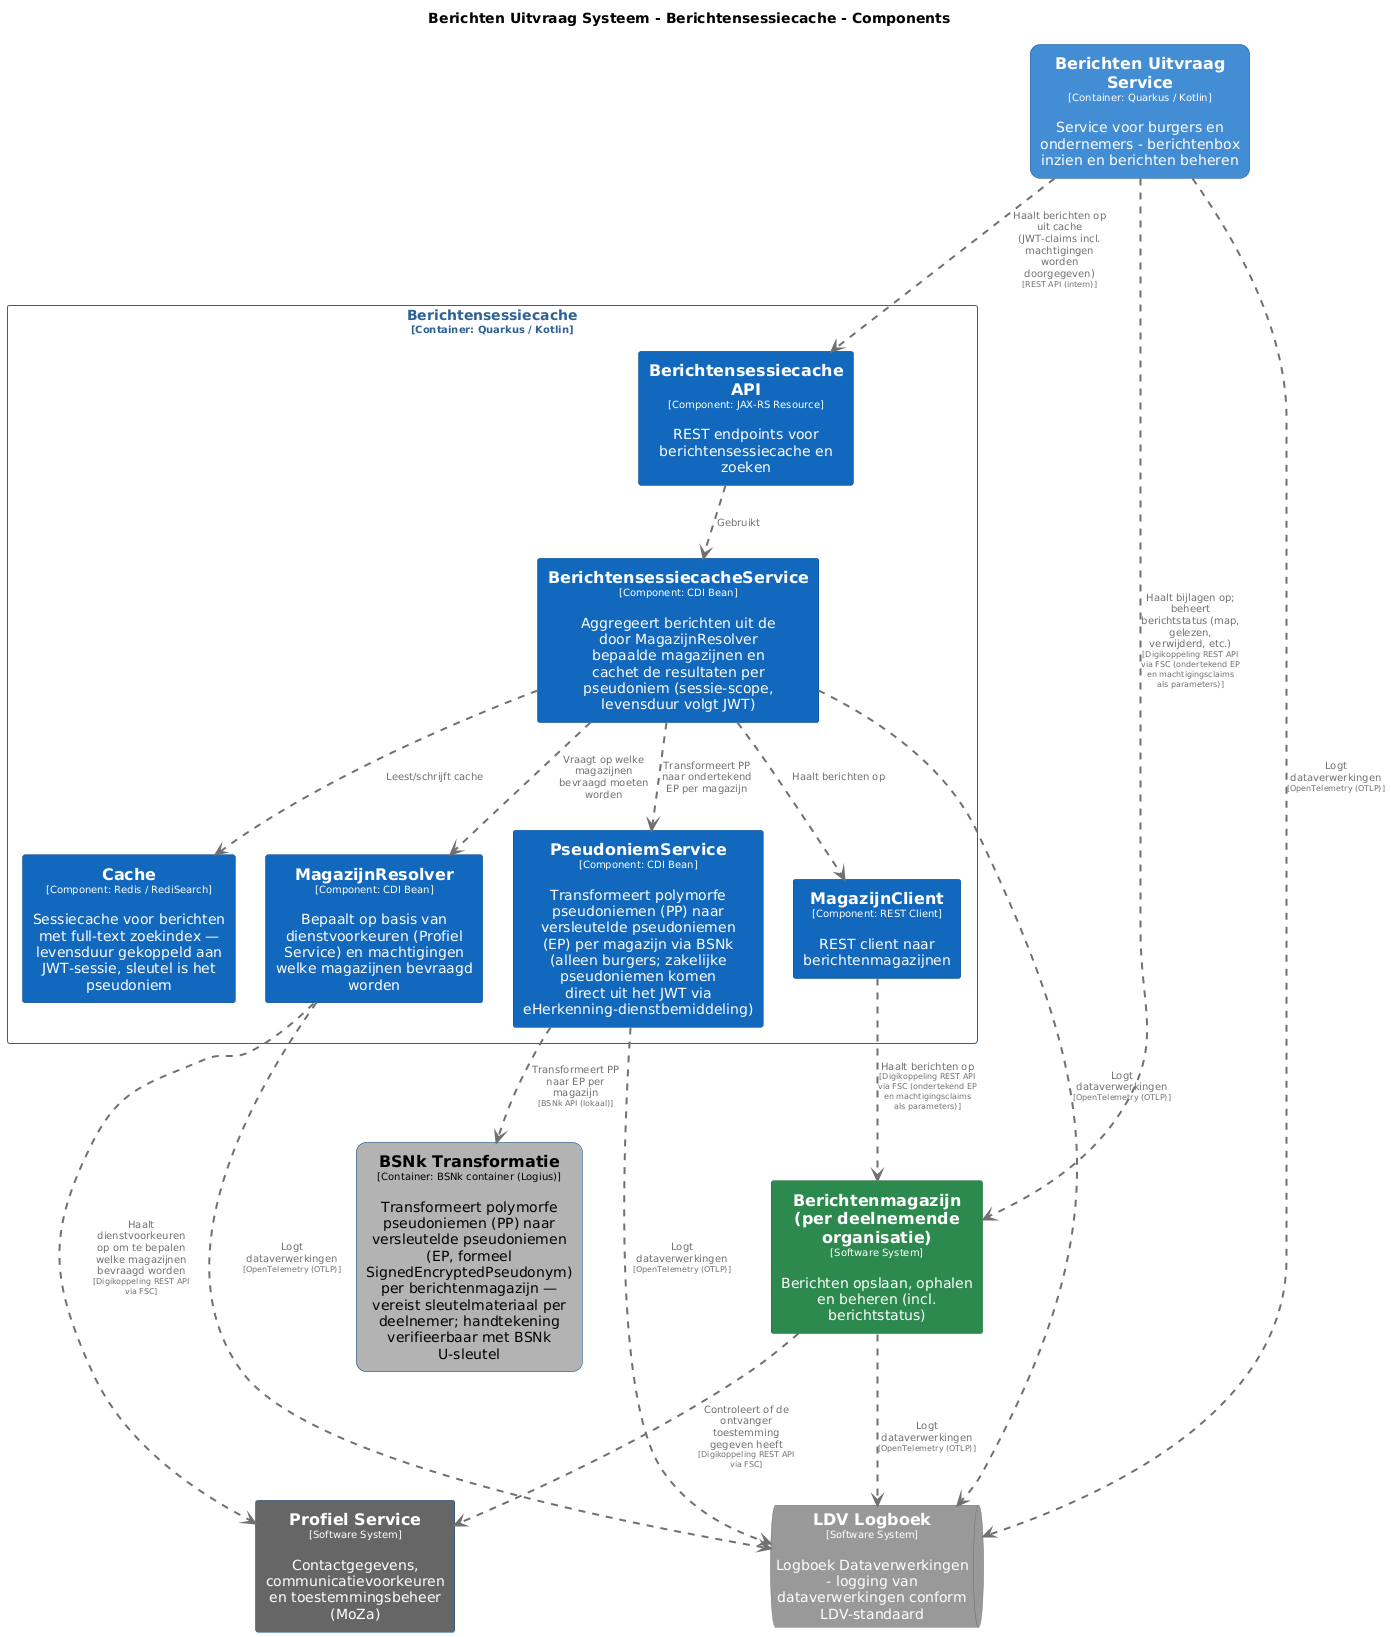

The diagram above was rendered by PlantUML. Its source (embedded in the PNG):
@startuml
set separator none
title Berichten Uitvraag Systeem - Berichtensessiecache - Components

top to bottom direction
skinparam ranksep 60
skinparam nodesep 30

skinparam {
  arrowFontSize 10
  defaultTextAlignment center
  wrapWidth 200
  maxMessageSize 100
}

hide stereotype

skinparam rectangle<<BerichtenUitvraagSysteem.BSNkTransformatie>> {
  BackgroundColor #b3b3b3
  FontColor #000000
  BorderColor #0b4884
  roundCorner 20
  shadowing false
}
skinparam rectangle<<BerichtenUitvraagSysteem.BerichtenUitvraagService>> {
  BackgroundColor #438dd5
  FontColor #ffffff
  BorderColor #2e6295
  roundCorner 20
  shadowing false
}
skinparam rectangle<<Berichtenmagazijnperdeelnemendeorganisatie>> {
  BackgroundColor #2d8a4e
  FontColor #ffffff
  BorderColor #1e6b38
  shadowing false
}
skinparam rectangle<<BerichtenUitvraagSysteem.Berichtensessiecache.BerichtensessiecacheAPI>> {
  BackgroundColor #1168bd
  FontColor #ffffff
  BorderColor #0b4884
  shadowing false
}
skinparam rectangle<<BerichtenUitvraagSysteem.Berichtensessiecache.BerichtensessiecacheService>> {
  BackgroundColor #1168bd
  FontColor #ffffff
  BorderColor #0b4884
  shadowing false
}
skinparam rectangle<<BerichtenUitvraagSysteem.Berichtensessiecache.Cache>> {
  BackgroundColor #1168bd
  FontColor #ffffff
  BorderColor #0b4884
  shadowing false
}
skinparam queue<<LDVLogboek>> {
  BackgroundColor #999999
  FontColor #ffffff
  BorderColor #6b6b6b
  shadowing false
}
skinparam rectangle<<BerichtenUitvraagSysteem.Berichtensessiecache.MagazijnClient>> {
  BackgroundColor #1168bd
  FontColor #ffffff
  BorderColor #0b4884
  shadowing false
}
skinparam rectangle<<BerichtenUitvraagSysteem.Berichtensessiecache.MagazijnResolver>> {
  BackgroundColor #1168bd
  FontColor #ffffff
  BorderColor #0b4884
  shadowing false
}
skinparam rectangle<<ProfielService>> {
  BackgroundColor #666666
  FontColor #ffffff
  BorderColor #0b4884
  shadowing false
}
skinparam rectangle<<BerichtenUitvraagSysteem.Berichtensessiecache.PseudoniemService>> {
  BackgroundColor #1168bd
  FontColor #ffffff
  BorderColor #0b4884
  shadowing false
}
skinparam rectangle<<BerichtenUitvraagSysteem.Berichtensessiecache>> {
  BorderColor #2e6295
  FontColor #2e6295
  shadowing false
}

rectangle "==Profiel Service\n<size:10>[Software System]</size>\n\nContactgegevens, communicatievoorkeuren en toestemmingsbeheer (MoZa)" <<ProfielService>> as ProfielService
rectangle "==Berichtenmagazijn (per deelnemende organisatie)\n<size:10>[Software System]</size>\n\nBerichten opslaan, ophalen en beheren (incl. berichtstatus)" <<Berichtenmagazijnperdeelnemendeorganisatie>> as Berichtenmagazijnperdeelnemendeorganisatie
rectangle "==Berichten Uitvraag Service\n<size:10>[Container: Quarkus / Kotlin]</size>\n\nService voor burgers en ondernemers - berichtenbox inzien en berichten beheren" <<BerichtenUitvraagSysteem.BerichtenUitvraagService>> as BerichtenUitvraagSysteem.BerichtenUitvraagService
rectangle "==BSNk Transformatie\n<size:10>[Container: BSNk container (Logius)]</size>\n\nTransformeert polymorfe pseudoniemen (PP) naar versleutelde pseudoniemen (EP, formeel SignedEncryptedPseudonym) per berichtenmagazijn — vereist sleutelmateriaal per deelnemer; handtekening verifieerbaar met BSNk U-sleutel" <<BerichtenUitvraagSysteem.BSNkTransformatie>> as BerichtenUitvraagSysteem.BSNkTransformatie
queue "==LDV Logboek\n<size:10>[Software System]</size>\n\nLogboek Dataverwerkingen - logging van dataverwerkingen conform LDV-standaard" <<LDVLogboek>> as LDVLogboek

rectangle "Berichtensessiecache\n<size:10>[Container: Quarkus / Kotlin]</size>" <<BerichtenUitvraagSysteem.Berichtensessiecache>> {
  rectangle "==Berichtensessiecache API\n<size:10>[Component: JAX-RS Resource]</size>\n\nREST endpoints voor berichtensessiecache en zoeken" <<BerichtenUitvraagSysteem.Berichtensessiecache.BerichtensessiecacheAPI>> as BerichtenUitvraagSysteem.Berichtensessiecache.BerichtensessiecacheAPI
  rectangle "==MagazijnResolver\n<size:10>[Component: CDI Bean]</size>\n\nBepaalt op basis van dienstvoorkeuren (Profiel Service) en machtigingen welke magazijnen bevraagd worden" <<BerichtenUitvraagSysteem.Berichtensessiecache.MagazijnResolver>> as BerichtenUitvraagSysteem.Berichtensessiecache.MagazijnResolver
  rectangle "==PseudoniemService\n<size:10>[Component: CDI Bean]</size>\n\nTransformeert polymorfe pseudoniemen (PP) naar versleutelde pseudoniemen (EP) per magazijn via BSNk (alleen burgers; zakelijke pseudoniemen komen direct uit het JWT via eHerkenning-dienstbemiddeling)" <<BerichtenUitvraagSysteem.Berichtensessiecache.PseudoniemService>> as BerichtenUitvraagSysteem.Berichtensessiecache.PseudoniemService
  rectangle "==BerichtensessiecacheService\n<size:10>[Component: CDI Bean]</size>\n\nAggregeert berichten uit de door MagazijnResolver bepaalde magazijnen en cachet de resultaten per pseudoniem (sessie-scope, levensduur volgt JWT)" <<BerichtenUitvraagSysteem.Berichtensessiecache.BerichtensessiecacheService>> as BerichtenUitvraagSysteem.Berichtensessiecache.BerichtensessiecacheService
  rectangle "==Cache\n<size:10>[Component: Redis / RediSearch]</size>\n\nSessiecache voor berichten met full-text zoekindex — levensduur gekoppeld aan JWT-sessie, sleutel is het pseudoniem" <<BerichtenUitvraagSysteem.Berichtensessiecache.Cache>> as BerichtenUitvraagSysteem.Berichtensessiecache.Cache
  rectangle "==MagazijnClient\n<size:10>[Component: REST Client]</size>\n\nREST client naar berichtenmagazijnen" <<BerichtenUitvraagSysteem.Berichtensessiecache.MagazijnClient>> as BerichtenUitvraagSysteem.Berichtensessiecache.MagazijnClient
}

Berichtenmagazijnperdeelnemendeorganisatie .[#707070,thickness=2].> ProfielService : "<color:#707070>Controleert of de ontvanger toestemming gegeven heeft\n<color:#707070><size:8>[Digikoppeling REST API via FSC]</size>"
BerichtenUitvraagSysteem.Berichtensessiecache.MagazijnResolver .[#707070,thickness=2].> ProfielService : "<color:#707070>Haalt dienstvoorkeuren op om te bepalen welke magazijnen bevraagd worden\n<color:#707070><size:8>[Digikoppeling REST API via FSC]</size>"
BerichtenUitvraagSysteem.Berichtensessiecache.MagazijnClient .[#707070,thickness=2].> Berichtenmagazijnperdeelnemendeorganisatie : "<color:#707070>Haalt berichten op\n<color:#707070><size:8>[Digikoppeling REST API via FSC (ondertekend EP en machtigingsclaims als parameters)]</size>"
Berichtenmagazijnperdeelnemendeorganisatie .[#707070,thickness=2].> LDVLogboek : "<color:#707070>Logt dataverwerkingen\n<color:#707070><size:8>[OpenTelemetry (OTLP)]</size>"
BerichtenUitvraagSysteem.Berichtensessiecache.BerichtensessiecacheService .[#707070,thickness=2].> LDVLogboek : "<color:#707070>Logt dataverwerkingen\n<color:#707070><size:8>[OpenTelemetry (OTLP)]</size>"
BerichtenUitvraagSysteem.Berichtensessiecache.MagazijnResolver .[#707070,thickness=2].> LDVLogboek : "<color:#707070>Logt dataverwerkingen\n<color:#707070><size:8>[OpenTelemetry (OTLP)]</size>"
BerichtenUitvraagSysteem.Berichtensessiecache.PseudoniemService .[#707070,thickness=2].> LDVLogboek : "<color:#707070>Logt dataverwerkingen\n<color:#707070><size:8>[OpenTelemetry (OTLP)]</size>"
BerichtenUitvraagSysteem.BerichtenUitvraagService .[#707070,thickness=2].> LDVLogboek : "<color:#707070>Logt dataverwerkingen\n<color:#707070><size:8>[OpenTelemetry (OTLP)]</size>"
BerichtenUitvraagSysteem.Berichtensessiecache.BerichtensessiecacheAPI .[#707070,thickness=2].> BerichtenUitvraagSysteem.Berichtensessiecache.BerichtensessiecacheService : "<color:#707070>Gebruikt"
BerichtenUitvraagSysteem.Berichtensessiecache.BerichtensessiecacheService .[#707070,thickness=2].> BerichtenUitvraagSysteem.Berichtensessiecache.MagazijnResolver : "<color:#707070>Vraagt op welke magazijnen bevraagd moeten worden"
BerichtenUitvraagSysteem.Berichtensessiecache.BerichtensessiecacheService .[#707070,thickness=2].> BerichtenUitvraagSysteem.Berichtensessiecache.PseudoniemService : "<color:#707070>Transformeert PP naar ondertekend EP per magazijn"
BerichtenUitvraagSysteem.Berichtensessiecache.BerichtensessiecacheService .[#707070,thickness=2].> BerichtenUitvraagSysteem.Berichtensessiecache.Cache : "<color:#707070>Leest/schrijft cache"
BerichtenUitvraagSysteem.Berichtensessiecache.BerichtensessiecacheService .[#707070,thickness=2].> BerichtenUitvraagSysteem.Berichtensessiecache.MagazijnClient : "<color:#707070>Haalt berichten op"
BerichtenUitvraagSysteem.Berichtensessiecache.PseudoniemService .[#707070,thickness=2].> BerichtenUitvraagSysteem.BSNkTransformatie : "<color:#707070>Transformeert PP naar EP per magazijn\n<color:#707070><size:8>[BSNk API (lokaal)]</size>"
BerichtenUitvraagSysteem.BerichtenUitvraagService .[#707070,thickness=2].> BerichtenUitvraagSysteem.Berichtensessiecache.BerichtensessiecacheAPI : "<color:#707070>Haalt berichten op uit cache (JWT-claims incl. machtigingen worden doorgegeven)\n<color:#707070><size:8>[REST API (intern)]</size>"
BerichtenUitvraagSysteem.BerichtenUitvraagService .[#707070,thickness=2].> Berichtenmagazijnperdeelnemendeorganisatie : "<color:#707070>Haalt bijlagen op; beheert berichtstatus (map, gelezen, verwijderd, etc.)\n<color:#707070><size:8>[Digikoppeling REST API via FSC (ondertekend EP en machtigingsclaims als parameters)]</size>"
@enduml